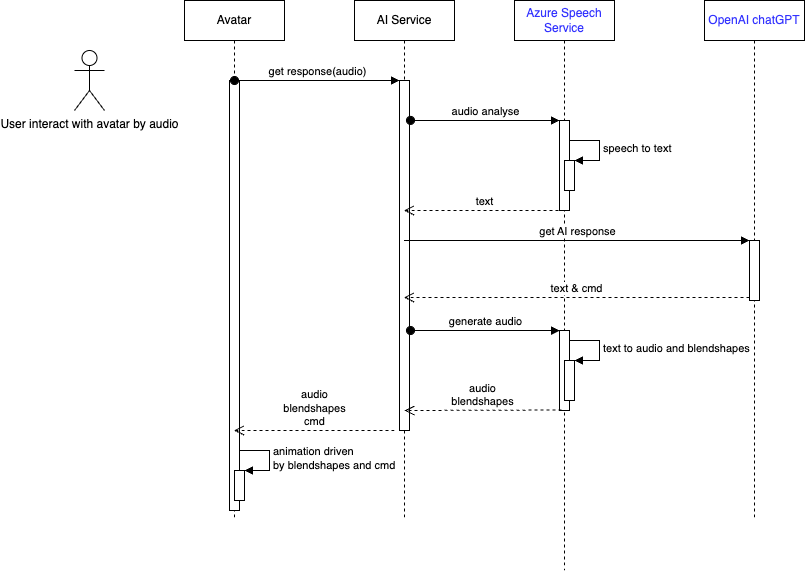

The diagram above was exported from draw.io. Its source (the exported page's mxGraphModel, read from the mxfile embedded in the PNG):
<mxGraphModel dx="710" dy="621" grid="1" gridSize="10" guides="1" tooltips="1" connect="1" arrows="1" fold="1" page="1" pageScale="1" pageWidth="3300" pageHeight="4681" math="0" shadow="0">
  <root>
    <mxCell id="0" />
    <mxCell id="1" parent="0" />
    <mxCell id="2" value="Avatar" style="shape=umlLifeline;perimeter=lifelinePerimeter;whiteSpace=wrap;html=1;container=1;collapsible=0;recursiveResize=0;outlineConnect=0;" vertex="1" parent="1">
      <mxGeometry x="190" y="130" width="100" height="520" as="geometry" />
    </mxCell>
    <mxCell id="20" value="" style="html=1;points=[];perimeter=orthogonalPerimeter;" vertex="1" parent="2">
      <mxGeometry x="45" y="80" width="10" height="430" as="geometry" />
    </mxCell>
    <mxCell id="21" value="" style="html=1;points=[];perimeter=orthogonalPerimeter;" vertex="1" parent="2">
      <mxGeometry x="50" y="470" width="10" height="30" as="geometry" />
    </mxCell>
    <mxCell id="22" value="animation driven&lt;br&gt;by blendshapes and cmd" style="edgeStyle=orthogonalEdgeStyle;html=1;align=left;spacingLeft=2;endArrow=block;rounded=0;entryX=1;entryY=0;" edge="1" target="21" parent="2">
      <mxGeometry relative="1" as="geometry">
        <mxPoint x="55" y="450" as="sourcePoint" />
        <Array as="points">
          <mxPoint x="85" y="450" />
        </Array>
      </mxGeometry>
    </mxCell>
    <mxCell id="3" value="AI Service" style="shape=umlLifeline;perimeter=lifelinePerimeter;whiteSpace=wrap;html=1;container=1;collapsible=0;recursiveResize=0;outlineConnect=0;" vertex="1" parent="1">
      <mxGeometry x="360" y="130" width="100" height="520" as="geometry" />
    </mxCell>
    <mxCell id="7" value="" style="html=1;points=[];perimeter=orthogonalPerimeter;" vertex="1" parent="3">
      <mxGeometry x="45" y="80" width="10" height="350" as="geometry" />
    </mxCell>
    <mxCell id="4" value="&lt;font color=&quot;#3333ff&quot;&gt;Azure Speech Service&lt;/font&gt;" style="shape=umlLifeline;perimeter=lifelinePerimeter;whiteSpace=wrap;html=1;container=1;collapsible=0;recursiveResize=0;outlineConnect=0;" vertex="1" parent="1">
      <mxGeometry x="520" y="130" width="100" height="570" as="geometry" />
    </mxCell>
    <mxCell id="9" value="" style="html=1;points=[];perimeter=orthogonalPerimeter;" vertex="1" parent="4">
      <mxGeometry x="45" y="120" width="10" height="90" as="geometry" />
    </mxCell>
    <mxCell id="11" value="" style="html=1;points=[];perimeter=orthogonalPerimeter;" vertex="1" parent="4">
      <mxGeometry x="50" y="160" width="10" height="30" as="geometry" />
    </mxCell>
    <mxCell id="12" value="speech to text" style="edgeStyle=orthogonalEdgeStyle;html=1;align=left;spacingLeft=2;endArrow=block;rounded=0;entryX=1;entryY=0;" edge="1" target="11" parent="4">
      <mxGeometry relative="1" as="geometry">
        <mxPoint x="55" y="140" as="sourcePoint" />
        <Array as="points">
          <mxPoint x="85" y="140" />
        </Array>
      </mxGeometry>
    </mxCell>
    <mxCell id="25" value="" style="html=1;points=[];perimeter=orthogonalPerimeter;" vertex="1" parent="4">
      <mxGeometry x="45" y="330" width="10" height="80" as="geometry" />
    </mxCell>
    <mxCell id="26" value="" style="html=1;points=[];perimeter=orthogonalPerimeter;" vertex="1" parent="4">
      <mxGeometry x="50" y="360" width="10" height="40" as="geometry" />
    </mxCell>
    <mxCell id="27" value="text to audio and blendshapes" style="edgeStyle=orthogonalEdgeStyle;html=1;align=left;spacingLeft=2;endArrow=block;rounded=0;entryX=1;entryY=0;" edge="1" target="26" parent="4">
      <mxGeometry relative="1" as="geometry">
        <mxPoint x="55" y="340" as="sourcePoint" />
        <Array as="points">
          <mxPoint x="85" y="340" />
        </Array>
      </mxGeometry>
    </mxCell>
    <mxCell id="28" value="generate audio" style="html=1;verticalAlign=bottom;startArrow=oval;endArrow=block;startSize=8;exitX=1.1;exitY=0.114;exitDx=0;exitDy=0;exitPerimeter=0;" edge="1" parent="4">
      <mxGeometry relative="1" as="geometry">
        <mxPoint x="-104" y="330" as="sourcePoint" />
        <mxPoint x="45" y="330.1" as="targetPoint" />
      </mxGeometry>
    </mxCell>
    <mxCell id="6" value="&lt;font color=&quot;#3333ff&quot;&gt;OpenAI chatGPT&lt;/font&gt;" style="shape=umlLifeline;perimeter=lifelinePerimeter;whiteSpace=wrap;html=1;container=1;collapsible=0;recursiveResize=0;outlineConnect=0;" vertex="1" parent="1">
      <mxGeometry x="710" y="130" width="100" height="520" as="geometry" />
    </mxCell>
    <mxCell id="13" value="" style="html=1;points=[];perimeter=orthogonalPerimeter;" vertex="1" parent="6">
      <mxGeometry x="45" y="240" width="10" height="60" as="geometry" />
    </mxCell>
    <mxCell id="8" value="get response(audio)" style="html=1;verticalAlign=bottom;startArrow=oval;endArrow=block;startSize=8;exitX=0.5;exitY=0;exitDx=0;exitDy=0;exitPerimeter=0;" edge="1" target="7" parent="1" source="20">
      <mxGeometry relative="1" as="geometry">
        <mxPoint x="340" y="210" as="sourcePoint" />
      </mxGeometry>
    </mxCell>
    <mxCell id="10" value="audio analyse" style="html=1;verticalAlign=bottom;startArrow=oval;endArrow=block;startSize=8;exitX=1.1;exitY=0.114;exitDx=0;exitDy=0;exitPerimeter=0;" edge="1" target="9" parent="1" source="7">
      <mxGeometry relative="1" as="geometry">
        <mxPoint x="420" y="250" as="sourcePoint" />
      </mxGeometry>
    </mxCell>
    <mxCell id="14" value="get AI response" style="html=1;verticalAlign=bottom;endArrow=block;entryX=0;entryY=0;" edge="1" target="13" parent="1" source="3">
      <mxGeometry relative="1" as="geometry">
        <mxPoint x="580" y="350" as="sourcePoint" />
      </mxGeometry>
    </mxCell>
    <mxCell id="15" value="text &amp;amp; cmd" style="html=1;verticalAlign=bottom;endArrow=open;dashed=1;endSize=8;exitX=0;exitY=0.95;" edge="1" source="13" parent="1" target="3">
      <mxGeometry relative="1" as="geometry">
        <mxPoint x="655" y="426" as="targetPoint" />
        <Array as="points" />
      </mxGeometry>
    </mxCell>
    <mxCell id="18" value="audio&lt;br&gt;blendshapes" style="html=1;verticalAlign=bottom;endArrow=open;dashed=1;endSize=8;exitX=0.2;exitY=0.994;exitDx=0;exitDy=0;exitPerimeter=0;" edge="1" parent="1" source="25">
      <mxGeometry relative="1" as="geometry">
        <mxPoint x="570" y="530" as="sourcePoint" />
        <mxPoint x="410" y="540" as="targetPoint" />
      </mxGeometry>
    </mxCell>
    <mxCell id="19" value="audio&lt;br&gt;blendshapes&lt;br&gt;cmd" style="html=1;verticalAlign=bottom;endArrow=open;dashed=1;endSize=8;" edge="1" parent="1" target="2">
      <mxGeometry relative="1" as="geometry">
        <mxPoint x="400" y="560" as="sourcePoint" />
        <mxPoint x="320" y="560" as="targetPoint" />
      </mxGeometry>
    </mxCell>
    <mxCell id="23" value="User interact with avatar by audio" style="shape=umlActor;verticalLabelPosition=bottom;verticalAlign=top;html=1;" vertex="1" parent="1">
      <mxGeometry x="80" y="180" width="30" height="60" as="geometry" />
    </mxCell>
    <mxCell id="24" value="text" style="html=1;verticalAlign=bottom;endArrow=open;dashed=1;endSize=8;" edge="1" parent="1" target="3">
      <mxGeometry relative="1" as="geometry">
        <mxPoint x="570" y="340" as="sourcePoint" />
        <mxPoint x="490" y="340" as="targetPoint" />
      </mxGeometry>
    </mxCell>
  </root>
</mxGraphModel>